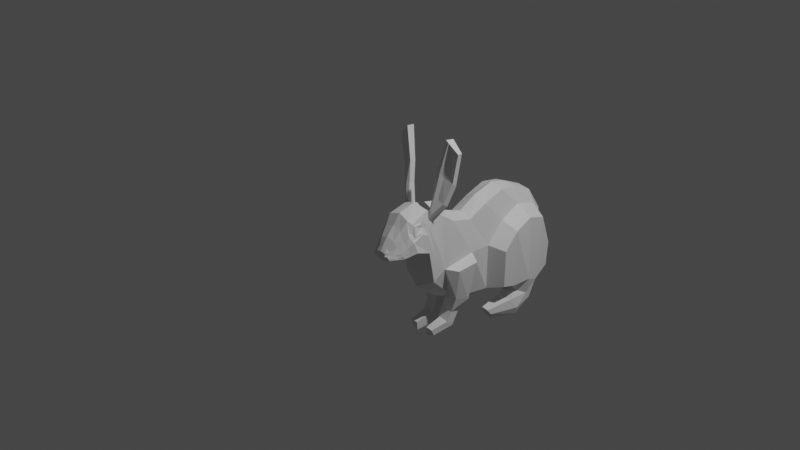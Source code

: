 # Source: 3.blend  (saved by Blender 3.4.6; exported with 4.5.12 LTS)
import bpy
from mathutils import Matrix  # noqa: F401  (used for matrix-valued properties, if any)

bpy.ops.wm.read_factory_settings(use_empty=True)
scene = bpy.context.scene
scene.name = 'Scene'

# ---- collections
col_collection = bpy.data.collections.new('Collection'); scene.collection.children.link(col_collection)

# ---- materials (node trees are filled in below, after node groups)
mat_material = bpy.data.materials.new('Material')
mat_material.alpha_threshold = 0.0
mat_material.use_transparent_shadow = False
mat_material.roughness = 0.5
mat_material.line_color = (0.0, 0.0, 0.0, 1.0)

# ---- material node trees
mat_material.use_nodes = True; mat_material.node_tree.nodes.clear()
_N = mat_material.node_tree.nodes; _L = mat_material.node_tree.links
n0 = _N.new('ShaderNodeOutputMaterial'); n0.name = 'Material Output'; n0.location = (300, 300)
n1 = _N.new('ShaderNodeBsdfPrincipled'); n1.name = 'Principled BSDF'; n1.location = (10, 300)
n1.distribution = 'GGX'
n1.subsurface_method = 'RANDOM_WALK_SKIN'
n1.inputs[3].default_value = 1.45
n1.inputs[27].default_value = (0.0, 0.0, 0.0, 1.0)
n1.inputs[28].default_value = 1.0
_L.new(n1.outputs[0], n0.inputs[0])
n0.is_active_output = True

# ---- world
world_world = bpy.data.worlds.new('World'); scene.world = world_world
world_world.use_nodes = True; world_world.node_tree.nodes.clear()
_N = world_world.node_tree.nodes; _L = world_world.node_tree.links
n0 = _N.new('ShaderNodeOutputWorld'); n0.name = 'World Output'; n0.location = (300, 300)
n1 = _N.new('ShaderNodeBackground'); n1.name = 'Background'; n1.location = (10, 300)
n1.inputs[0].default_value = (0.05088, 0.05088, 0.05088, 1.0)
_L.new(n1.outputs[0], n0.inputs[0])
n0.is_active_output = True
world_world.color = (0.05088, 0.05088, 0.05088)
world_world.use_sun_shadow = False
world_world.sun_shadow_jitter_overblur = 0.0

# ---- cameras
cam_camera = bpy.data.cameras.new('Camera')
cam_camera.clip_end = 100.0
cam_camera.ortho_scale = 7.314

# ---- lights
light_light = bpy.data.lights.new('Light', 'POINT')
light_light.transmission_factor = 0.0
light_light.energy = 1000.0
light_light.shadow_soft_size = 0.1
light_light.shadow_maximum_resolution = 0.006
light_light.use_absolute_resolution = True

# ---- meshes
me_cube = bpy.data.meshes.new('Cube')
me_cube.from_pydata([(0.4292, 0.9838, 1.622), (0.6164, 0.909, -1.84), (0.4292, -0.4749, 1.028), (0.2783, -0.7722, -1.759), (0.4292, 0.2023, 1.35), (0.6233, 0.1907, -1.655), (0.4292, 1.635, 1.511), (0.6528, 1.498, -1.937), (0.4292, 2.356, 1.197), (0.6781, 1.908, -1.956), (0.4292, 2.903, 0.3696), (0.6233, 2.756, -1.568), (0.4292, -1.247, 1.236), (0.2702, -1.283, -1.383), (0.3849, -1.723, 1.568), (0.6108, -2.244, -0.5108), (0.518, -2.761, 1.7), (0.6108, -2.46, 0.5978), (0.5119, -3.056, 1.703), (0.6108, -3.058, 0.7599), (0.2556, -3.651, 1.285), (0.5072, -3.482, 0.706), (0.1724, -3.924, 0.9337), (0.199, -3.861, 0.668), (0.0, 0.9673, 1.775), (0.0, 0.7901, -1.794), (0.0, -0.5012, 1.193), (0.0, -0.8302, -1.718), (0.0, 0.1669, 1.558), (0.0, 0.1326, -1.614), (0.0, 1.605, 1.603), (0.0, 1.41, -1.896), (0.0, 2.318, 1.278), (0.0, 1.983, -1.922), (0.0, 2.876, 0.5131), (0.0, 2.698, -1.527), (0.0, -1.224, 1.458), (0.0, -1.606, -1.488), (0.0, -1.684, 1.93), (0.0, -2.382, -0.8585), (0.0, -2.562, 2.139), (0.0, -2.592, 0.2145), (0.0, -3.159, 1.997), (0.0, -3.114, 0.5424), (0.0, -3.665, 1.376), (0.0, -3.483, 0.4288), (0.0, -3.939, 0.9739), (0.0, -3.815, 0.5821), (0.6233, 0.8435, 0.6275), (0.6233, -0.5399, -0.05791), (0.6233, 0.2078, -0.06901), (0.6233, 1.599, 0.9905), (0.6233, 2.386, 0.7558), (0.6233, 2.845, -0.5483), (0.5634, -1.712, -0.265), (0.5634, -2.0, 0.5228), (0.516, -2.749, 1.536), (0.5293, -3.14, 1.471), (0.3772, -3.612, 1.106), (0.1637, -3.93, 0.8334), (0.0, 2.787, -0.507), (0.0, -3.909, 0.7751), (1.195, 0.9684, 0.3781), (1.192, 0.9678, -1.629), (1.195, 0.4364, -1.482), (1.195, 0.4504, -0.1895), (1.195, 1.584, 0.6739), (1.331, 1.514, -1.536), (1.195, 2.226, 0.4826), (1.252, 1.938, -1.733), (1.195, 2.6, -0.5801), (1.195, 2.527, -1.411), (0.9577, -0.6676, -0.2402), (0.7999, -0.8502, -1.578), (0.8455, -1.345, -0.3792), (0.6877, -1.308, -1.442), (0.5614, 1.216, -1.936), (0.6376, 1.558, -2.229), (0.7383, 1.773, -2.364), (1.031, 1.173, -1.933), (1.227, 1.521, -2.109), (1.219, 1.7, -2.328), (0.6491, 0.8635, -2.096), (0.6273, 1.048, -2.513), (0.6589, 1.158, -2.754), (1.114, 0.8551, -2.173), (1.228, 1.103, -2.514), (1.139, 1.127, -2.795), (0.6691, -0.009941, -2.277), (0.6582, 0.08278, -2.487), (0.6557, 0.1544, -2.631), (0.9031, -0.01416, -2.316), (0.9604, 0.1107, -2.488), (0.8901, 0.1446, -2.66), (0.1859, -1.365, -1.916), (0.1915, -1.011, -2.176), (0.5524, -1.382, -1.957), (0.5524, -1.065, -2.051), (0.1772, -1.524, -2.24), (0.1827, -1.307, -2.622), (0.5437, -1.556, -2.271), (0.5437, -1.305, -2.485), (0.2209, -2.166, -2.357), (0.2249, -2.133, -2.667), (0.4817, -2.196, -2.367), (0.4817, -2.093, -2.579), (0.6123, -2.837, 1.397), (0.6182, -3.117, 1.347), (0.7227, -3.076, 0.8619), (0.5118, -3.584, 0.9361), (0.601, -3.485, 0.7694), (0.2682, -3.91, 0.8533), (0.3393, -3.882, 0.7382), (0.0, -3.898, 0.7229), (0.1746, -3.926, 0.7302), (0.5731, -3.535, 0.8457), (0.3133, -3.903, 0.7942), (0.7023, -3.124, 1.044), (0.4258, -3.759, 0.8093), (0.3638, -3.785, 0.8736), (0.4608, -3.73, 0.7601), (0.2425, -3.8, 0.9626), (0.0, -3.848, 1.115), (0.1664, -3.823, 1.07), (0.559, -3.27, 0.733), (0.3177, -3.412, 1.562), (0.0, -3.299, 0.4856), (0.0, -3.399, 1.666), (0.4456, -3.432, 1.297), (0.6618, -3.28, 0.8157), (0.5967, -3.39, 1.081), (0.6377, -3.33, 0.9447), (0.5923, -2.5, 1.227), (0.5744, -2.37, 1.874), (0.3798, -3.198, 1.87), (0.5356, -2.369, 2.008), (0.5139, -3.281, 1.486), (0.6816, -3.197, 1.226), (0.6286, -2.8, 1.348), (0.5218, -2.691, 1.525), (0.4937, -3.095, 1.757), (0.5036, -2.707, 1.754), (0.5249, -3.198, 1.478), (0.6356, -3.158, 1.284), (0.635, -2.854, 1.424), (0.5525, -2.778, 1.544), (0.549, -3.042, 1.686), (0.5542, -2.788, 1.684), (0.5639, -3.113, 1.488), (0.64, -3.093, 1.382), (0.581, -2.091, 0.1377), (0.4161, -2.096, 1.754), (0.492, -2.247, 1.529), (0.3817, -2.04, 1.79), (0.4483, -2.444, 1.997), (0.5277, -2.469, 1.53), (0.5389, -2.322, 1.215), (0.5654, -1.994, 2.462), (0.6174, -2.284, 2.52), (0.8391, -2.14, 2.23), (0.8921, -2.02, 2.131), (0.6467, -1.882, 3.157), (0.6951, -2.158, 3.247), (1.034, -1.95, 2.911), (1.06, -1.827, 2.797), (0.8436, -1.763, 4.25), (0.9073, -2.033, 4.224), (0.9418, -1.953, 3.952), (1.172, -1.735, 3.872), (0.4661, -2.368, 1.941), (0.492, -2.385, 1.66), (0.673, -2.21, 2.362), (0.5244, -2.237, 2.558), (0.7869, -2.083, 3.069), (0.5758, -2.157, 3.261), (0.8221, -2.049, 4.29), (1.217, -1.933, 3.906)], [], [(50, 4, 2, 49), (5, 1, 63, 64), (48, 0, 4, 50), (11, 53, 70, 71), (50, 5, 64, 65), (49, 2, 12, 54), (55, 14, 153, 156), (54, 12, 14, 55), (128, 125, 20, 58), (58, 20, 123, 121), (7, 1, 25, 31), (154, 153, 14, 38, 40), (59, 22, 46, 61), (0, 6, 30, 24), (15, 17, 41, 39), (2, 4, 28, 26), (12, 2, 26, 36), (22, 123, 122, 46), (1, 5, 29, 25), (3, 13, 37, 27), (21, 23, 47, 45), (9, 7, 31, 33), (134, 154, 40, 42), (4, 0, 24, 28), (6, 8, 32, 30), (17, 19, 43, 41), (5, 3, 27, 29), (13, 15, 39, 37), (53, 11, 35, 60), (14, 12, 36, 38), (11, 9, 33, 35), (124, 21, 45, 126), (8, 10, 34, 32), (125, 134, 42, 127), (10, 53, 60, 34), (23, 114, 113, 47), (128, 58, 109, 130), (58, 121, 119, 109), (13, 54, 55, 150, 15), (15, 150, 132, 17), (49, 54, 74, 72), (8, 52, 53, 10), (6, 51, 52, 8), (53, 52, 68, 70), (0, 48, 51, 6), (5, 50, 49, 3), (62, 63, 67, 66), (66, 67, 69, 68), (68, 69, 71, 70), (63, 62, 65, 64), (52, 51, 66, 68), (9, 11, 71, 69), (48, 50, 65, 62), (9, 69, 81, 78), (7, 9, 78, 77), (51, 48, 62, 66), (73, 72, 74, 75), (13, 3, 95, 94), (54, 13, 75, 74), (3, 49, 72, 73), (80, 79, 85, 86), (79, 76, 82, 85), (69, 67, 80, 81), (63, 1, 76, 79), (67, 63, 79, 80), (1, 7, 77, 76), (87, 86, 92, 93), (84, 87, 93, 90), (76, 77, 83, 82), (78, 81, 87, 84), (81, 80, 86, 87), (77, 78, 84, 83), (89, 90, 93, 92), (88, 89, 92, 91), (83, 84, 90, 89), (85, 82, 88, 91), (86, 85, 91, 92), (82, 83, 89, 88), (96, 94, 98, 100), (3, 73, 97, 95), (73, 75, 96, 97), (75, 13, 94, 96), (99, 101, 105, 103), (97, 96, 100, 101), (95, 97, 101, 99), (94, 95, 99, 98), (102, 103, 105, 104), (98, 99, 103, 102), (100, 98, 102, 104), (101, 100, 104, 105), (110, 115, 118, 120), (129, 131, 115, 110), (23, 21, 110, 120, 112), (59, 114, 116, 111), (124, 19, 108, 129), (131, 117, 137, 130), (116, 114, 23, 112), (113, 114, 59, 61), (116, 118, 119, 111), (122, 123, 20, 44), (119, 118, 115, 109), (121, 123, 22, 59), (120, 118, 116, 112), (119, 121, 59, 111), (107, 106, 144, 149), (115, 131, 130, 109), (21, 124, 129, 110), (108, 117, 131, 129), (136, 128, 130, 137), (20, 125, 127, 44), (19, 124, 126, 43), (136, 134, 125, 128), (139, 138, 132, 155), (140, 141, 154, 134), (143, 142, 136, 137), (141, 139, 155, 154), (142, 140, 134, 136), (138, 143, 137, 132), (56, 106, 138, 139), (18, 16, 141, 140), (107, 57, 142, 143), (16, 56, 139, 141), (57, 18, 140, 142), (106, 107, 143, 138), (148, 149, 144, 145, 147, 146), (56, 16, 147, 145), (16, 18, 146, 147), (18, 57, 148, 146), (57, 107, 149, 148), (106, 56, 145, 144), (19, 17, 132, 137, 117, 108), (132, 150, 55, 156, 155), (152, 151, 157, 160), (169, 151, 153, 154), (170, 169, 154, 155), (152, 170, 155, 156), (151, 152, 156, 153), (159, 160, 164, 163), (135, 133, 171, 158), (170, 152, 160, 159), (151, 169, 172, 157), (164, 161, 165, 168), (157, 172, 174, 161), (160, 157, 161, 164), (158, 171, 173, 162), (168, 165, 175, 176), (162, 173, 167, 166), (163, 164, 168, 176), (161, 174, 175, 165), (133, 135, 169, 170), (171, 133, 170, 159), (135, 158, 172, 169), (173, 171, 159, 163), (158, 162, 174, 172), (166, 167, 176, 175), (167, 173, 163, 176), (162, 166, 175, 174)])
_uv = me_cube.uv_layers.new(name='UVMap')
_uv.uv.foreach_set('vector', [0.5, 0.5932, 0.6107, 0.5932, 0.6107, 0.75, 0.5, 0.75, 0.375, 0.5932, 0.375, 0.5, 0.375, 0.5, 0.375, 0.5932, 0.5, 0.5, 0.6107, 0.5, 0.6107, 0.5932, 0.5, 0.5932, 0.375, 0.5, 0.5, 0.5, 0.5, 0.5, 0.375, 0.5, 0.5, 0.5932, 0.375, 0.5932, 0.375, 0.5932, 0.5, 0.5932, 0.5, 0.75, 0.6107, 0.75, 0.6107, 0.75, 0.5, 0.75, 0.5, 0.75, 0.5893, 0.75, 0.5918, 0.75, 0.5202, 0.75, 0.5, 0.75, 0.6107, 0.75, 0.5893, 0.75, 0.5, 0.75, 0.5359, 0.75, 0.5995, 0.75, 0.5995, 0.75, 0.5359, 0.75, 0.5359, 0.75, 0.5995, 0.75, 0.5995, 0.75, 0.5359, 0.75, 0.375, 0.5, 0.375, 0.5, 0.375, 0.5, 0.375, 0.5, 0.5949, 0.75, 0.5918, 0.75, 0.5893, 0.75, 0.625, 0.75, 0.625, 0.75, 0.5359, 0.75, 0.5995, 0.75, 0.625, 0.75, 0.5, 0.75, 0.6107, 0.5, 0.6107, 0.5, 0.625, 0.5, 0.625, 0.5, 0.4007, 0.75, 0.4007, 0.75, 0.375, 0.75, 0.375, 0.75, 0.6107, 0.75, 0.6107, 0.5932, 0.625, 0.5932, 0.625, 0.75, 0.6107, 0.75, 0.6107, 0.75, 0.625, 0.75, 0.625, 0.75, 0.5995, 0.75, 0.5995, 0.75, 0.625, 0.75, 0.625, 0.75, 0.375, 0.5, 0.375, 0.5932, 0.375, 0.5932, 0.375, 0.5, 0.375, 0.75, 0.3915, 0.75, 0.375, 0.75, 0.375, 0.75, 0.4007, 0.75, 0.4007, 0.75, 0.375, 0.75, 0.375, 0.75, 0.375, 0.5, 0.375, 0.5, 0.375, 0.5, 0.375, 0.5, 0.5995, 0.75, 0.5949, 0.75, 0.625, 0.75, 0.625, 0.75, 0.6107, 0.5932, 0.6107, 0.5, 0.625, 0.5, 0.625, 0.5932, 0.6107, 0.5, 0.6107, 0.5, 0.625, 0.5, 0.625, 0.5, 0.4007, 0.75, 0.4007, 0.75, 0.375, 0.75, 0.375, 0.75, 0.375, 0.5932, 0.375, 0.75, 0.375, 0.75, 0.375, 0.5932, 0.3915, 0.75, 0.4007, 0.75, 0.375, 0.75, 0.375, 0.75, 0.5, 0.5, 0.375, 0.5, 0.375, 0.5, 0.5, 0.5, 0.5893, 0.75, 0.6107, 0.75, 0.625, 0.75, 0.625, 0.75, 0.375, 0.5, 0.375, 0.5, 0.375, 0.5, 0.375, 0.5, 0.4007, 0.75, 0.4007, 0.75, 0.375, 0.75, 0.375, 0.75, 0.6107, 0.5, 0.6107, 0.5, 0.625, 0.5, 0.625, 0.5, 0.5995, 0.75, 0.5995, 0.75, 0.625, 0.75, 0.625, 0.75, 0.6107, 0.5, 0.5, 0.5, 0.5, 0.5, 0.625, 0.5, 0.4007, 0.75, 0.4588, 0.75, 0.4255, 0.75, 0.375, 0.75, 0.5359, 0.75, 0.5359, 0.75, 0.4858, 0.75, 0.4858, 0.75, 0.5359, 0.75, 0.5359, 0.75, 0.4858, 0.75, 0.4858, 0.75, 0.3915, 0.75, 0.5, 0.75, 0.5, 0.75, 0.463, 0.75, 0.4007, 0.75, 0.4007, 0.75, 0.463, 0.75, 0.4875, 0.75, 0.4007, 0.75, 0.5, 0.75, 0.5, 0.75, 0.5, 0.75, 0.5, 0.75, 0.6107, 0.5, 0.5, 0.5, 0.5, 0.5, 0.6107, 0.5, 0.6107, 0.5, 0.5, 0.5, 0.5, 0.5, 0.6107, 0.5, 0.5, 0.5, 0.5, 0.5, 0.5, 0.5, 0.5, 0.5, 0.6107, 0.5, 0.5, 0.5, 0.5, 0.5, 0.6107, 0.5, 0.375, 0.5932, 0.5, 0.5932, 0.5, 0.75, 0.375, 0.75, 0.5, 0.5, 0.375, 0.5, 0.375, 0.5, 0.5, 0.5, 0.5, 0.5, 0.375, 0.5, 0.375, 0.5, 0.5, 0.5, 0.5, 0.5, 0.375, 0.5, 0.375, 0.5, 0.5, 0.5, 0.375, 0.5, 0.5, 0.5, 0.5, 0.5932, 0.375, 0.5932, 0.5, 0.5, 0.5, 0.5, 0.5, 0.5, 0.5, 0.5, 0.375, 0.5, 0.375, 0.5, 0.375, 0.5, 0.375, 0.5, 0.5, 0.5, 0.5, 0.5932, 0.5, 0.5932, 0.5, 0.5, 0.375, 0.5, 0.375, 0.5, 0.375, 0.5, 0.375, 0.5, 0.375, 0.5, 0.375, 0.5, 0.375, 0.5, 0.375, 0.5, 0.5, 0.5, 0.5, 0.5, 0.5, 0.5, 0.5, 0.5, 0.375, 0.75, 0.5, 0.75, 0.5, 0.75, 0.375, 0.75, 0.3915, 0.75, 0.375, 0.75, 0.375, 0.75, 0.3915, 0.75, 0.5, 0.75, 0.3915, 0.75, 0.375, 0.75, 0.5, 0.75, 0.375, 0.75, 0.5, 0.75, 0.5, 0.75, 0.375, 0.75, 0.375, 0.5, 0.375, 0.5, 0.375, 0.5, 0.375, 0.5, 0.375, 0.5, 0.375, 0.5, 0.375, 0.5, 0.375, 0.5, 0.375, 0.5, 0.375, 0.5, 0.375, 0.5, 0.375, 0.5, 0.375, 0.5, 0.375, 0.5, 0.375, 0.5, 0.375, 0.5, 0.375, 0.5, 0.375, 0.5, 0.375, 0.5, 0.375, 0.5, 0.375, 0.5, 0.375, 0.5, 0.375, 0.5, 0.375, 0.5, 0.375, 0.5, 0.375, 0.5, 0.375, 0.5, 0.375, 0.5, 0.375, 0.5, 0.375, 0.5, 0.375, 0.5, 0.375, 0.5, 0.375, 0.5, 0.375, 0.5, 0.375, 0.5, 0.375, 0.5, 0.375, 0.5, 0.375, 0.5, 0.375, 0.5, 0.375, 0.5, 0.375, 0.5, 0.375, 0.5, 0.375, 0.5, 0.375, 0.5, 0.375, 0.5, 0.375, 0.5, 0.375, 0.5, 0.375, 0.5, 0.375, 0.5, 0.375, 0.5, 0.375, 0.5, 0.375, 0.5, 0.375, 0.5, 0.375, 0.5, 0.375, 0.5, 0.375, 0.5, 0.375, 0.5, 0.375, 0.5, 0.375, 0.5, 0.375, 0.5, 0.375, 0.5, 0.375, 0.5, 0.375, 0.5, 0.375, 0.5, 0.375, 0.5, 0.375, 0.5, 0.375, 0.5, 0.375, 0.5, 0.375, 0.5, 0.375, 0.5, 0.375, 0.5, 0.375, 0.5, 0.375, 0.75, 0.3915, 0.75, 0.3923, 0.75, 0.375, 0.75, 0.375, 0.75, 0.375, 0.75, 0.375, 0.75, 0.375, 0.75, 0.375, 0.75, 0.375, 0.75, 0.375, 0.75, 0.375, 0.75, 0.375, 0.75, 0.3915, 0.75, 0.3915, 0.75, 0.375, 0.75, 0.375, 0.75, 0.375, 0.75, 0.375, 0.75, 0.375, 0.75, 0.375, 0.75, 0.375, 0.75, 0.375, 0.75, 0.375, 0.75, 0.375, 0.75, 0.375, 0.75, 0.375, 0.75, 0.375, 0.75, 0.3915, 0.75, 0.375, 0.75, 0.375, 0.75, 0.3923, 0.75, 0.3915, 0.75, 0.375, 0.75, 0.375, 0.75, 0.375, 0.75, 0.3923, 0.75, 0.375, 0.75, 0.375, 0.75, 0.3915, 0.75, 0.375, 0.75, 0.3923, 0.75, 0.3915, 0.75, 0.375, 0.75, 0.375, 0.75, 0.375, 0.75, 0.375, 0.75, 0.375, 0.75, 0.4158, 0.75, 0.4518, 0.75, 0.4504, 0.75, 0.4158, 0.75, 0.4158, 0.75, 0.4511, 0.75, 0.4518, 0.75, 0.4158, 0.75, 0.4007, 0.75, 0.4007, 0.75, 0.4158, 0.75, 0.4158, 0.75, 0.4158, 0.75, 0.5359, 0.75, 0.4588, 0.75, 0.4491, 0.75, 0.4858, 0.75, 0.4007, 0.75, 0.4007, 0.75, 0.4158, 0.75, 0.4158, 0.75, 0.4511, 0.75, 0.4505, 0.75, 0.4858, 0.75, 0.4858, 0.75, 0.4491, 0.75, 0.4588, 0.75, 0.4007, 0.75, 0.4158, 0.75, 0.4255, 0.75, 0.4588, 0.75, 0.5359, 0.75, 0.5, 0.75, 0.4491, 0.75, 0.4504, 0.75, 0.4858, 0.75, 0.4858, 0.75, 0.625, 0.75, 0.5995, 0.75, 0.5995, 0.75, 0.625, 0.75, 0.4858, 0.75, 0.4504, 0.75, 0.4518, 0.75, 0.4858, 0.75, 0.5359, 0.75, 0.5995, 0.75, 0.5995, 0.75, 0.5359, 0.75, 0.4158, 0.75, 0.4504, 0.75, 0.4491, 0.75, 0.4158, 0.75, 0.4858, 0.75, 0.5359, 0.75, 0.5359, 0.75, 0.4858, 0.75, 0.5162, 0.75, 0.5156, 0.75, 0.5156, 0.75, 0.5162, 0.75, 0.4518, 0.75, 0.4511, 0.75, 0.4858, 0.75, 0.4858, 0.75, 0.4007, 0.75, 0.4007, 0.75, 0.4158, 0.75, 0.4158, 0.75, 0.4158, 0.75, 0.4505, 0.75, 0.4511, 0.75, 0.4158, 0.75, 0.5359, 0.75, 0.5359, 0.75, 0.4858, 0.75, 0.4858, 0.75, 0.5995, 0.75, 0.5995, 0.75, 0.625, 0.75, 0.625, 0.75, 0.4007, 0.75, 0.4007, 0.75, 0.375, 0.75, 0.375, 0.75, 0.5359, 0.75, 0.5995, 0.75, 0.5995, 0.75, 0.5359, 0.75, 0.5336, 0.75, 0.5073, 0.75, 0.4858, 0.75, 0.5294, 0.75, 0.5703, 0.75, 0.5722, 0.75, 0.5949, 0.75, 0.5995, 0.75, 0.5102, 0.75, 0.5331, 0.75, 0.5359, 0.75, 0.4858, 0.75, 0.5722, 0.75, 0.5336, 0.75, 0.5294, 0.75, 0.5949, 0.75, 0.5331, 0.75, 0.5703, 0.75, 0.5995, 0.75, 0.5359, 0.75, 0.5073, 0.75, 0.5102, 0.75, 0.4858, 0.75, 0.4858, 0.75, 0.5373, 0.75, 0.5156, 0.75, 0.5073, 0.75, 0.5336, 0.75, 0.5626, 0.75, 0.5629, 0.75, 0.5722, 0.75, 0.5703, 0.75, 0.5162, 0.75, 0.5327, 0.75, 0.5331, 0.75, 0.5102, 0.75, 0.5629, 0.75, 0.5373, 0.75, 0.5336, 0.75, 0.5722, 0.75, 0.5327, 0.75, 0.5626, 0.75, 0.5703, 0.75, 0.5331, 0.75, 0.5156, 0.75, 0.5162, 0.75, 0.5102, 0.75, 0.5073, 0.75, 0.5327, 0.75, 0.5162, 0.75, 0.5156, 0.75, 0.5373, 0.75, 0.5629, 0.75, 0.5626, 0.75, 0.5373, 0.75, 0.5629, 0.75, 0.5629, 0.75, 0.5373, 0.75, 0.5629, 0.75, 0.5626, 0.75, 0.5626, 0.75, 0.5629, 0.75, 0.5626, 0.75, 0.5327, 0.75, 0.5327, 0.75, 0.5626, 0.75, 0.5327, 0.75, 0.5162, 0.75, 0.5162, 0.75, 0.5327, 0.75, 0.5156, 0.75, 0.5373, 0.75, 0.5373, 0.75, 0.5156, 0.75, 0.4007, 0.75, 0.4007, 0.75, 0.4858, 0.75, 0.4858, 0.75, 0.4505, 0.75, 0.4158, 0.75, 0.4875, 0.75, 0.463, 0.75, 0.5, 0.75, 0.5202, 0.75, 0.5294, 0.75, 0.528, 0.75, 0.5867, 0.75, 0.5867, 0.75, 0.528, 0.75, 0.5883, 0.75, 0.5867, 0.75, 0.5918, 0.75, 0.5949, 0.75, 0.5358, 0.75, 0.5883, 0.75, 0.5949, 0.75, 0.5294, 0.75, 0.528, 0.75, 0.5358, 0.75, 0.5294, 0.75, 0.5202, 0.75, 0.5867, 0.75, 0.528, 0.75, 0.5202, 0.75, 0.5918, 0.75, 0.5358, 0.75, 0.528, 0.75, 0.528, 0.75, 0.5358, 0.75, 0.5674, 0.75, 0.5554, 0.75, 0.5489, 0.75, 0.5753, 0.75, 0.5358, 0.75, 0.528, 0.75, 0.528, 0.75, 0.5358, 0.75, 0.5867, 0.75, 0.5883, 0.75, 0.5883, 0.75, 0.5867, 0.75, 0.528, 0.75, 0.5867, 0.75, 0.5867, 0.75, 0.528, 0.75, 0.5867, 0.75, 0.5883, 0.75, 0.5883, 0.75, 0.5867, 0.75, 0.528, 0.75, 0.5867, 0.75, 0.5867, 0.75, 0.528, 0.75, 0.5753, 0.75, 0.5489, 0.75, 0.5483, 0.75, 0.5758, 0.75, 0.528, 0.75, 0.5867, 0.75, 0.5883, 0.75, 0.5358, 0.75, 0.5758, 0.75, 0.5483, 0.75, 0.5474, 0.75, 0.5767, 0.75, 0.5358, 0.75, 0.528, 0.75, 0.528, 0.75, 0.5358, 0.75, 0.5867, 0.75, 0.5883, 0.75, 0.5883, 0.75, 0.5867, 0.75, 0.5554, 0.75, 0.5674, 0.75, 0.5883, 0.75, 0.5358, 0.75, 0.5489, 0.75, 0.5554, 0.75, 0.5358, 0.75, 0.5358, 0.75, 0.5674, 0.75, 0.5753, 0.75, 0.5883, 0.75, 0.5883, 0.75, 0.5483, 0.75, 0.5489, 0.75, 0.5358, 0.75, 0.5358, 0.75, 0.5753, 0.75, 0.5758, 0.75, 0.5883, 0.75, 0.5883, 0.75, 0.5767, 0.75, 0.5474, 0.75, 0.5358, 0.75, 0.5883, 0.75, 0.5474, 0.75, 0.5483, 0.75, 0.5358, 0.75, 0.5358, 0.75, 0.5758, 0.75, 0.5767, 0.75, 0.5883, 0.75, 0.5883, 0.75])
me_cube.materials.append(mat_material)
me_cube.use_mirror_vertex_groups = False
me_cube.update()

# ---- objects
ob_cube = bpy.data.objects.new('Cube', me_cube)
ob_light = bpy.data.objects.new('Light', light_light)
ob_camera = bpy.data.objects.new('Camera', cam_camera)
ob_empty = bpy.data.objects.new('Empty', None)
ob_empty_001 = bpy.data.objects.new('Empty.001', None)

# ---- transforms, parenting, visibility, modifiers, constraints
ob_cube.location = (0.5286, 0.4883, -0.2048)
ob_cube.scale = (0.3111, 0.3111, 0.3111)
ob_cube.lock_rotations_4d = False
ob_cube.empty_display_type = 'ARROWS'
ob_cube.lineart.crease_threshold = 0.0
_m = ob_cube.modifiers.new('Mirror', 'MIRROR')
_m.use_clip = True
ob_light.location = (4.076, 1.005, 5.904)
ob_light.rotation_euler = (0.6503, 0.05522, 1.866)
ob_light.lock_rotations_4d = False
ob_light.empty_display_type = 'ARROWS'
ob_light.color = (0.0, 0.0, 0.0, 0.0)
ob_light.lineart.crease_threshold = 0.0
ob_camera.location = (7.359, -6.926, 4.958)
ob_camera.rotation_euler = (1.109, 0.0, 0.8149)
ob_camera.lock_rotations_4d = False
ob_camera.empty_display_type = 'ARROWS'
ob_camera.color = (0.0, 0.0, 0.0, 0.0)
ob_camera.display_type = 'WIRE'
ob_camera.lineart.crease_threshold = 0.0
ob_empty.location = (-1.076, 3.864, 0.0)
ob_empty.rotation_euler = (1.571, -0.0, 0.0)
ob_empty.empty_display_type = 'IMAGE'
ob_empty.empty_display_size = 5.0
ob_empty.use_empty_image_alpha = True
ob_empty.color = (1.0, 1.0, 1.0, 0.229)
ob_empty_001.location = (-3.61, 1.336, 0.0)
ob_empty_001.rotation_euler = (1.571, -0.0, 1.571)
ob_empty_001.empty_display_type = 'IMAGE'
ob_empty_001.empty_display_size = 5.0
ob_empty_001.use_empty_image_alpha = True
ob_empty_001.color = (1.0, 1.0, 1.0, 0.229)

# ---- collection membership
col_collection.objects.link(ob_cube)
col_collection.objects.link(ob_light)
col_collection.objects.link(ob_camera)
col_collection.objects.link(ob_empty)
col_collection.objects.link(ob_empty_001)

# ---- scene / render settings (as saved in the file)
scene.camera = ob_camera
scene.frame_start = 1; scene.frame_end = 250; scene.frame_set(1)
scene.render.engine = 'BLENDER_EEVEE_NEXT'
scene.cycles.sampling_pattern = 'TABULATED_SOBOL'
scene.cycles.use_light_tree = False
scene.view_settings.view_transform = 'Filmic'
bpy.context.view_layer.update()
